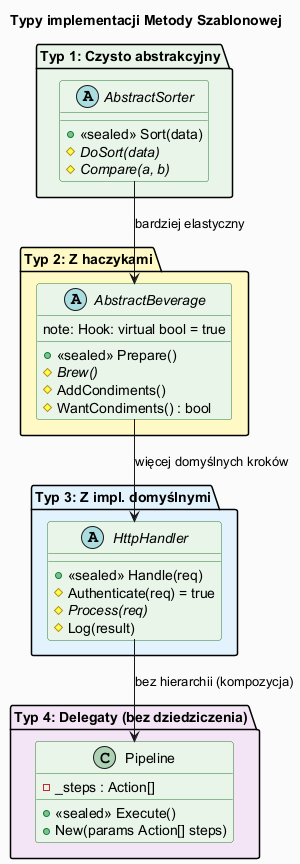

The diagram above was rendered by PlantUML. Its source (embedded in the PNG):
@startuml template_method_types
skinparam backgroundColor #FAFAFA
skinparam classBackgroundColor #E8F5E9
skinparam classBorderColor #2E7D32
skinparam titleFontSize 14

title Typy implementacji Metody Szablonowej

package "Typ 1: Czysto abstrakcyjny" #E8F5E9 {
  abstract class "AbstractSorter" as T1 {
    + {method} <<sealed>> Sort(data)
    # {abstract} DoSort(data)
    # {abstract} Compare(a, b)
  }
}

package "Typ 2: Z haczykami" #FFF9C4 {
  abstract class "AbstractBeverage" as T2 {
    + {method} <<sealed>> Prepare()
    # {abstract} Brew()
    # {method} AddCondiments()
    # {method} WantCondiments() : bool
    note: Hook: virtual bool = true
  }
}

package "Typ 3: Z impl. domyślnymi" as P3 #E3F2FD {
  abstract class "HttpHandler" as T3 {
    + {method} <<sealed>> Handle(req)
    # {method} Authenticate(req) = true
    # {abstract} Process(req)
    # {method} Log(result)
  }
}

package "Typ 4: Delegaty (bez dziedziczenia)" #F3E5F5 {
  class "Pipeline" as T4 {
    - _steps : Action[]
    + {method} <<sealed>> Execute()
    + New(params Action[] steps)
  }
}

T1 --> T2 : bardziej elastyczny
T2 --> T3 : więcej domyślnych kroków
T3 --> T4 : bez hierarchii (kompozycja)

@enduml